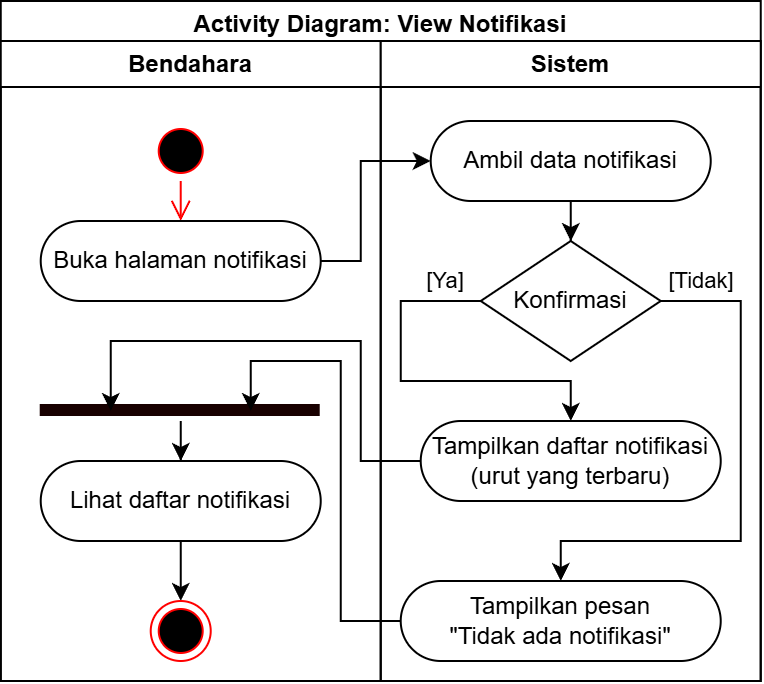

The diagram above was exported from draw.io. Its source (the exported page's mxGraphModel, read from the mxfile embedded in the PNG):
<mxGraphModel dx="1080" dy="-1453" grid="1" gridSize="10" guides="1" tooltips="1" connect="1" arrows="1" fold="1" page="1" pageScale="1" pageWidth="850" pageHeight="1100" math="0" shadow="0">
  <root>
    <mxCell id="0" />
    <mxCell id="1" parent="0" />
    <mxCell id="2" parent="1" style="swimlane;whiteSpace=wrap;html=1;" value="Activity Diagram: View Notifikasi" vertex="1">
      <mxGeometry height="340" width="380" x="1520.8600000000001" y="2360" as="geometry">
        <mxRectangle height="30" width="210" x="1360" y="-200" as="alternateBounds" />
      </mxGeometry>
    </mxCell>
    <mxCell id="3" parent="2" style="swimlane;whiteSpace=wrap;html=1;" value="Bendahara" vertex="1">
      <mxGeometry height="320" width="190" y="20" as="geometry" />
    </mxCell>
    <mxCell id="4" parent="3" style="ellipse;html=1;shape=startState;fillColor=#000000;strokeColor=#ff0000;" value="" vertex="1">
      <mxGeometry height="30" width="30" x="75" y="40" as="geometry" />
    </mxCell>
    <mxCell id="5" edge="1" parent="3" source="4" style="edgeStyle=orthogonalEdgeStyle;html=1;verticalAlign=bottom;endArrow=open;endSize=8;strokeColor=#ff0000;rounded=0;" target="6" value="">
      <mxGeometry relative="1" as="geometry">
        <mxPoint x="90" y="130" as="targetPoint" />
      </mxGeometry>
    </mxCell>
    <mxCell id="6" parent="3" style="rounded=1;whiteSpace=wrap;html=1;arcSize=50;" value="Buka halaman notifikasi" vertex="1">
      <mxGeometry height="40" width="140" x="20" y="90" as="geometry" />
    </mxCell>
    <mxCell id="7" edge="1" parent="3" source="8" style="edgeStyle=orthogonalEdgeStyle;rounded=0;orthogonalLoop=1;jettySize=auto;html=1;" target="9">
      <mxGeometry relative="1" as="geometry" />
    </mxCell>
    <mxCell id="8" parent="3" style="rounded=1;whiteSpace=wrap;html=1;arcSize=50;" value="Lihat daftar notifikasi" vertex="1">
      <mxGeometry height="40" width="140" x="20" y="210" as="geometry" />
    </mxCell>
    <mxCell id="9" parent="3" style="ellipse;html=1;shape=endState;fillColor=#000000;strokeColor=#ff0000;" value="" vertex="1">
      <mxGeometry height="30" width="30" x="75" y="280" as="geometry" />
    </mxCell>
    <mxCell id="10" edge="1" parent="3" source="11" style="edgeStyle=orthogonalEdgeStyle;rounded=0;orthogonalLoop=1;jettySize=auto;html=1;" target="8">
      <mxGeometry relative="1" as="geometry" />
    </mxCell>
    <mxCell id="11" parent="3" style="shape=line;html=1;strokeWidth=6;strokeColor=#180000;" value="" vertex="1">
      <mxGeometry height="10" width="140" x="20" y="180" as="geometry" />
    </mxCell>
    <mxCell id="12" parent="2" style="swimlane;whiteSpace=wrap;html=1;" value="Sistem" vertex="1">
      <mxGeometry height="320" width="190" x="190" y="20" as="geometry" />
    </mxCell>
    <mxCell id="13" edge="1" parent="12" source="14" style="edgeStyle=orthogonalEdgeStyle;rounded=0;orthogonalLoop=1;jettySize=auto;html=1;" target="17">
      <mxGeometry relative="1" as="geometry">
        <mxPoint x="100" y="100" as="targetPoint" />
      </mxGeometry>
    </mxCell>
    <mxCell id="14" parent="12" style="rounded=1;whiteSpace=wrap;html=1;arcSize=50;" value="Ambil data notifikasi" vertex="1">
      <mxGeometry height="40" width="140" x="25" y="40" as="geometry" />
    </mxCell>
    <mxCell id="15" edge="1" parent="12" source="17" style="edgeStyle=orthogonalEdgeStyle;rounded=0;orthogonalLoop=1;jettySize=auto;html=1;" target="16" value="[Tidak]">
      <mxGeometry relative="1" x="-0.8519" y="10" as="geometry">
        <mxPoint as="offset" />
        <Array as="points">
          <mxPoint x="180" y="130" />
          <mxPoint x="180" y="250" />
          <mxPoint x="90" y="250" />
        </Array>
        <mxPoint x="90" y="270" as="sourcePoint" />
      </mxGeometry>
    </mxCell>
    <mxCell id="16" parent="12" style="rounded=1;whiteSpace=wrap;html=1;arcSize=50;" value="Tampilkan pesan&lt;div&gt;&quot;Tidak ada notifikasi&quot;&lt;/div&gt;" vertex="1">
      <mxGeometry height="40" width="160" x="10" y="270" as="geometry" />
    </mxCell>
    <mxCell id="17" parent="12" style="rhombus;whiteSpace=wrap;html=1;rounded=1;arcSize=0;" value="Konfirmasi" vertex="1">
      <mxGeometry height="60" width="90" x="50" y="100" as="geometry" />
    </mxCell>
    <mxCell id="18" parent="12" style="rounded=1;whiteSpace=wrap;html=1;arcSize=50;" value="Tampilkan daftar notifikasi&lt;div&gt;&lt;span style=&quot;background-color: transparent; color: light-dark(rgb(0, 0, 0), rgb(255, 255, 255));&quot;&gt;(urut yang terbaru)&lt;/span&gt;&lt;/div&gt;" vertex="1">
      <mxGeometry height="40" width="150" x="20" y="190" as="geometry" />
    </mxCell>
    <mxCell id="19" edge="1" parent="12" source="17" style="edgeStyle=orthogonalEdgeStyle;rounded=0;orthogonalLoop=1;jettySize=auto;html=1;" target="18" value="[Ya]">
      <mxGeometry relative="1" x="-0.8" y="-10" as="geometry">
        <mxPoint as="offset" />
        <Array as="points">
          <mxPoint x="10" y="130" />
          <mxPoint x="10" y="170" />
          <mxPoint x="95" y="170" />
        </Array>
        <mxPoint x="50" y="140" as="sourcePoint" />
        <mxPoint x="30" y="180" as="targetPoint" />
      </mxGeometry>
    </mxCell>
    <mxCell id="20" edge="1" parent="2" source="6" style="edgeStyle=orthogonalEdgeStyle;rounded=0;orthogonalLoop=1;jettySize=auto;html=1;" target="14">
      <mxGeometry relative="1" as="geometry">
        <Array as="points">
          <mxPoint x="180" y="130" />
          <mxPoint x="180" y="80" />
        </Array>
      </mxGeometry>
    </mxCell>
    <mxCell id="21" edge="1" parent="2" source="18" style="edgeStyle=orthogonalEdgeStyle;rounded=0;orthogonalLoop=1;jettySize=auto;html=1;entryX=0.25;entryY=0.5;entryDx=0;entryDy=0;entryPerimeter=0;" target="11">
      <mxGeometry relative="1" as="geometry">
        <Array as="points">
          <mxPoint x="180" y="230" />
          <mxPoint x="180" y="170" />
          <mxPoint x="55" y="170" />
        </Array>
      </mxGeometry>
    </mxCell>
    <mxCell id="22" edge="1" parent="2" source="16" style="edgeStyle=orthogonalEdgeStyle;rounded=0;orthogonalLoop=1;jettySize=auto;html=1;entryX=0.75;entryY=0.5;entryDx=0;entryDy=0;entryPerimeter=0;" target="11">
      <mxGeometry relative="1" as="geometry">
        <Array as="points">
          <mxPoint x="170" y="310" />
          <mxPoint x="170" y="180" />
          <mxPoint x="125" y="180" />
        </Array>
      </mxGeometry>
    </mxCell>
  </root>
</mxGraphModel>